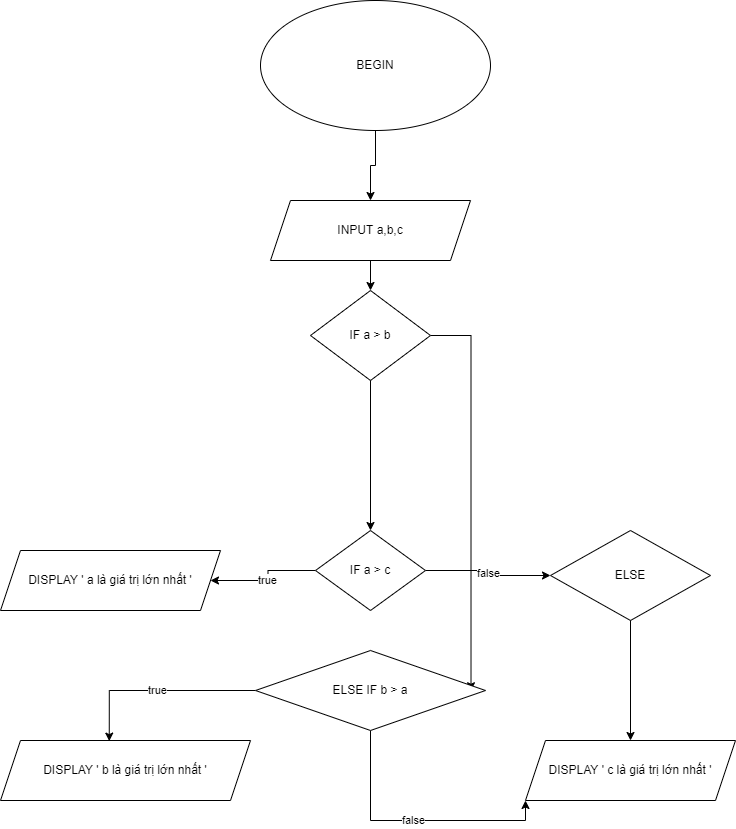

The diagram above was exported from draw.io. Its source (the exported page's mxGraphModel, read from the mxfile embedded in the PNG):
<mxGraphModel dx="1038" dy="571" grid="1" gridSize="10" guides="1" tooltips="1" connect="1" arrows="1" fold="1" page="1" pageScale="1" pageWidth="827" pageHeight="1169" math="0" shadow="0">
  <root>
    <mxCell id="0" />
    <mxCell id="1" parent="0" />
    <mxCell id="AYVP9OVSJryG5Ct9zK09-3" style="edgeStyle=orthogonalEdgeStyle;rounded=0;orthogonalLoop=1;jettySize=auto;html=1;" edge="1" parent="1" source="AYVP9OVSJryG5Ct9zK09-1" target="AYVP9OVSJryG5Ct9zK09-2">
      <mxGeometry relative="1" as="geometry" />
    </mxCell>
    <mxCell id="AYVP9OVSJryG5Ct9zK09-1" value="BEGIN" style="ellipse;whiteSpace=wrap;html=1;" vertex="1" parent="1">
      <mxGeometry x="290" y="60" width="230" height="130" as="geometry" />
    </mxCell>
    <mxCell id="AYVP9OVSJryG5Ct9zK09-8" style="edgeStyle=orthogonalEdgeStyle;rounded=0;orthogonalLoop=1;jettySize=auto;html=1;exitX=0.5;exitY=1;exitDx=0;exitDy=0;entryX=0.5;entryY=0;entryDx=0;entryDy=0;" edge="1" parent="1" source="AYVP9OVSJryG5Ct9zK09-2" target="AYVP9OVSJryG5Ct9zK09-4">
      <mxGeometry relative="1" as="geometry" />
    </mxCell>
    <mxCell id="AYVP9OVSJryG5Ct9zK09-2" value="INPUT a,b,c" style="shape=parallelogram;perimeter=parallelogramPerimeter;whiteSpace=wrap;html=1;fixedSize=1;" vertex="1" parent="1">
      <mxGeometry x="300" y="260" width="200" height="60" as="geometry" />
    </mxCell>
    <mxCell id="AYVP9OVSJryG5Ct9zK09-33" style="edgeStyle=orthogonalEdgeStyle;rounded=0;orthogonalLoop=1;jettySize=auto;html=1;exitX=1;exitY=0.5;exitDx=0;exitDy=0;entryX=0.937;entryY=0.503;entryDx=0;entryDy=0;entryPerimeter=0;" edge="1" parent="1" source="AYVP9OVSJryG5Ct9zK09-4" target="AYVP9OVSJryG5Ct9zK09-13">
      <mxGeometry relative="1" as="geometry" />
    </mxCell>
    <mxCell id="AYVP9OVSJryG5Ct9zK09-4" value="IF a &gt; b" style="rhombus;whiteSpace=wrap;html=1;" vertex="1" parent="1">
      <mxGeometry x="340" y="350" width="120" height="90" as="geometry" />
    </mxCell>
    <mxCell id="AYVP9OVSJryG5Ct9zK09-25" value="true" style="edgeStyle=orthogonalEdgeStyle;rounded=0;orthogonalLoop=1;jettySize=auto;html=1;exitX=0;exitY=0.5;exitDx=0;exitDy=0;entryX=1;entryY=0.5;entryDx=0;entryDy=0;" edge="1" parent="1" source="AYVP9OVSJryG5Ct9zK09-6" target="AYVP9OVSJryG5Ct9zK09-7">
      <mxGeometry relative="1" as="geometry" />
    </mxCell>
    <mxCell id="AYVP9OVSJryG5Ct9zK09-31" value="false" style="edgeStyle=orthogonalEdgeStyle;rounded=0;orthogonalLoop=1;jettySize=auto;html=1;exitX=1;exitY=0.5;exitDx=0;exitDy=0;" edge="1" parent="1" source="AYVP9OVSJryG5Ct9zK09-6" target="AYVP9OVSJryG5Ct9zK09-28">
      <mxGeometry relative="1" as="geometry" />
    </mxCell>
    <mxCell id="AYVP9OVSJryG5Ct9zK09-6" value="IF a &gt; c" style="rhombus;whiteSpace=wrap;html=1;" vertex="1" parent="1">
      <mxGeometry x="345" y="590" width="110" height="80" as="geometry" />
    </mxCell>
    <mxCell id="AYVP9OVSJryG5Ct9zK09-7" value="DISPLAY ' a là giá trị lớn nhất '" style="shape=parallelogram;perimeter=parallelogramPerimeter;whiteSpace=wrap;html=1;fixedSize=1;" vertex="1" parent="1">
      <mxGeometry x="30" y="610" width="220" height="60" as="geometry" />
    </mxCell>
    <mxCell id="AYVP9OVSJryG5Ct9zK09-16" style="edgeStyle=orthogonalEdgeStyle;rounded=0;orthogonalLoop=1;jettySize=auto;html=1;exitX=0.5;exitY=1;exitDx=0;exitDy=0;entryX=0.5;entryY=0;entryDx=0;entryDy=0;" edge="1" parent="1" source="AYVP9OVSJryG5Ct9zK09-4" target="AYVP9OVSJryG5Ct9zK09-6">
      <mxGeometry relative="1" as="geometry">
        <mxPoint x="400" y="550" as="sourcePoint" />
      </mxGeometry>
    </mxCell>
    <mxCell id="AYVP9OVSJryG5Ct9zK09-23" value="true" style="edgeStyle=orthogonalEdgeStyle;rounded=0;orthogonalLoop=1;jettySize=auto;html=1;exitX=0;exitY=0.5;exitDx=0;exitDy=0;entryX=0.435;entryY=0.01;entryDx=0;entryDy=0;entryPerimeter=0;" edge="1" parent="1" source="AYVP9OVSJryG5Ct9zK09-13" target="AYVP9OVSJryG5Ct9zK09-14">
      <mxGeometry relative="1" as="geometry" />
    </mxCell>
    <mxCell id="AYVP9OVSJryG5Ct9zK09-34" value="false" style="edgeStyle=orthogonalEdgeStyle;rounded=0;orthogonalLoop=1;jettySize=auto;html=1;exitX=0.5;exitY=1;exitDx=0;exitDy=0;entryX=0;entryY=1;entryDx=0;entryDy=0;" edge="1" parent="1" source="AYVP9OVSJryG5Ct9zK09-13" target="AYVP9OVSJryG5Ct9zK09-27">
      <mxGeometry relative="1" as="geometry" />
    </mxCell>
    <mxCell id="AYVP9OVSJryG5Ct9zK09-13" value="ELSE IF b &gt; a" style="rhombus;whiteSpace=wrap;html=1;" vertex="1" parent="1">
      <mxGeometry x="285" y="710" width="230" height="80" as="geometry" />
    </mxCell>
    <mxCell id="AYVP9OVSJryG5Ct9zK09-14" value="DISPLAY ' b là giá trị lớn nhất '" style="shape=parallelogram;perimeter=parallelogramPerimeter;whiteSpace=wrap;html=1;fixedSize=1;" vertex="1" parent="1">
      <mxGeometry x="30" y="800" width="250" height="60" as="geometry" />
    </mxCell>
    <mxCell id="AYVP9OVSJryG5Ct9zK09-27" value="DISPLAY ' c là giá trị lớn nhất '" style="shape=parallelogram;perimeter=parallelogramPerimeter;whiteSpace=wrap;html=1;fixedSize=1;" vertex="1" parent="1">
      <mxGeometry x="555" y="800" width="210" height="60" as="geometry" />
    </mxCell>
    <mxCell id="AYVP9OVSJryG5Ct9zK09-30" style="edgeStyle=orthogonalEdgeStyle;rounded=0;orthogonalLoop=1;jettySize=auto;html=1;exitX=0.5;exitY=1;exitDx=0;exitDy=0;entryX=0.5;entryY=0;entryDx=0;entryDy=0;" edge="1" parent="1" source="AYVP9OVSJryG5Ct9zK09-28" target="AYVP9OVSJryG5Ct9zK09-27">
      <mxGeometry relative="1" as="geometry" />
    </mxCell>
    <mxCell id="AYVP9OVSJryG5Ct9zK09-28" value="ELSE" style="rhombus;whiteSpace=wrap;html=1;" vertex="1" parent="1">
      <mxGeometry x="580" y="590" width="160" height="90" as="geometry" />
    </mxCell>
  </root>
</mxGraphModel>